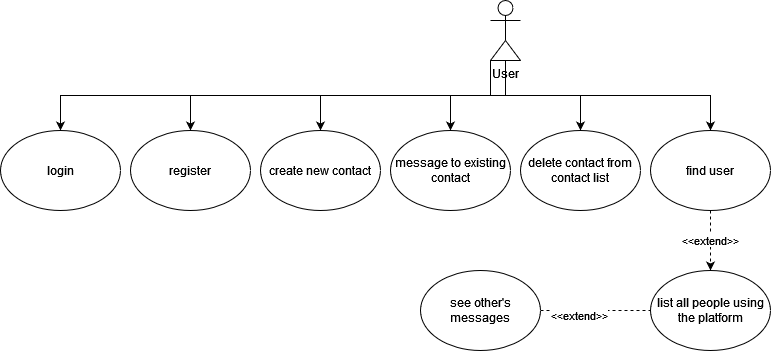

The diagram above was exported from draw.io. Its source (the exported page's mxGraphModel, read from the mxfile embedded in the PNG):
<mxGraphModel dx="1888" dy="590" grid="1" gridSize="10" guides="1" tooltips="1" connect="1" arrows="1" fold="1" page="1" pageScale="1" pageWidth="850" pageHeight="1100" math="0" shadow="0">
  <root>
    <mxCell id="0" />
    <mxCell id="1" parent="0" />
    <mxCell id="izuO7L81B7dwEZj_Vfyz-9" style="edgeStyle=orthogonalEdgeStyle;rounded=0;orthogonalLoop=1;jettySize=auto;html=1;exitX=0;exitY=1;exitDx=0;exitDy=0;exitPerimeter=0;" edge="1" parent="1" source="izuO7L81B7dwEZj_Vfyz-1">
      <mxGeometry relative="1" as="geometry">
        <mxPoint x="390" y="130" as="sourcePoint" />
        <mxPoint x="230" y="210" as="targetPoint" />
        <Array as="points">
          <mxPoint x="415" y="140" />
          <mxPoint x="415" y="175" />
          <mxPoint x="230" y="175" />
        </Array>
      </mxGeometry>
    </mxCell>
    <mxCell id="izuO7L81B7dwEZj_Vfyz-10" style="edgeStyle=orthogonalEdgeStyle;rounded=0;orthogonalLoop=1;jettySize=auto;html=1;exitX=0;exitY=1;exitDx=0;exitDy=0;exitPerimeter=0;entryX=0.5;entryY=0;entryDx=0;entryDy=0;" edge="1" parent="1" source="izuO7L81B7dwEZj_Vfyz-1" target="izuO7L81B7dwEZj_Vfyz-6">
      <mxGeometry relative="1" as="geometry">
        <Array as="points">
          <mxPoint x="415" y="140" />
          <mxPoint x="415" y="175" />
          <mxPoint x="360" y="175" />
        </Array>
      </mxGeometry>
    </mxCell>
    <mxCell id="izuO7L81B7dwEZj_Vfyz-11" style="edgeStyle=orthogonalEdgeStyle;rounded=0;orthogonalLoop=1;jettySize=auto;html=1;exitX=1;exitY=1;exitDx=0;exitDy=0;exitPerimeter=0;" edge="1" parent="1" source="izuO7L81B7dwEZj_Vfyz-1" target="izuO7L81B7dwEZj_Vfyz-7">
      <mxGeometry relative="1" as="geometry">
        <Array as="points">
          <mxPoint x="415" y="140" />
          <mxPoint x="415" y="175" />
          <mxPoint x="490" y="175" />
        </Array>
      </mxGeometry>
    </mxCell>
    <mxCell id="izuO7L81B7dwEZj_Vfyz-12" style="edgeStyle=orthogonalEdgeStyle;rounded=0;orthogonalLoop=1;jettySize=auto;html=1;exitX=1;exitY=1;exitDx=0;exitDy=0;exitPerimeter=0;entryX=0.5;entryY=0;entryDx=0;entryDy=0;" edge="1" parent="1" source="izuO7L81B7dwEZj_Vfyz-1" target="izuO7L81B7dwEZj_Vfyz-8">
      <mxGeometry relative="1" as="geometry">
        <Array as="points">
          <mxPoint x="415" y="140" />
          <mxPoint x="415" y="175" />
          <mxPoint x="620" y="175" />
        </Array>
      </mxGeometry>
    </mxCell>
    <mxCell id="izuO7L81B7dwEZj_Vfyz-17" style="edgeStyle=orthogonalEdgeStyle;rounded=0;orthogonalLoop=1;jettySize=auto;html=1;entryX=0.5;entryY=0;entryDx=0;entryDy=0;exitX=0;exitY=1;exitDx=0;exitDy=0;exitPerimeter=0;" edge="1" parent="1" source="izuO7L81B7dwEZj_Vfyz-1" target="izuO7L81B7dwEZj_Vfyz-14">
      <mxGeometry relative="1" as="geometry">
        <Array as="points">
          <mxPoint x="415" y="140" />
          <mxPoint x="415" y="175" />
          <mxPoint x="100" y="175" />
        </Array>
      </mxGeometry>
    </mxCell>
    <mxCell id="izuO7L81B7dwEZj_Vfyz-18" style="edgeStyle=orthogonalEdgeStyle;rounded=0;orthogonalLoop=1;jettySize=auto;html=1;exitX=0;exitY=1;exitDx=0;exitDy=0;exitPerimeter=0;entryX=0.5;entryY=0;entryDx=0;entryDy=0;" edge="1" parent="1" source="izuO7L81B7dwEZj_Vfyz-1" target="izuO7L81B7dwEZj_Vfyz-15">
      <mxGeometry relative="1" as="geometry" />
    </mxCell>
    <mxCell id="izuO7L81B7dwEZj_Vfyz-1" value="&lt;div&gt;User&lt;/div&gt;&lt;div&gt;&lt;br&gt;&lt;/div&gt;" style="shape=umlActor;verticalLabelPosition=bottom;verticalAlign=top;html=1;outlineConnect=0;" vertex="1" parent="1">
      <mxGeometry x="400" y="80" width="30" height="60" as="geometry" />
    </mxCell>
    <mxCell id="izuO7L81B7dwEZj_Vfyz-36" style="rounded=0;orthogonalLoop=1;jettySize=auto;html=1;exitX=1;exitY=0.5;exitDx=0;exitDy=0;entryX=0;entryY=0.5;entryDx=0;entryDy=0;endArrow=none;endFill=0;dashed=1;" edge="1" parent="1" source="izuO7L81B7dwEZj_Vfyz-4" target="izuO7L81B7dwEZj_Vfyz-34">
      <mxGeometry relative="1" as="geometry">
        <Array as="points">
          <mxPoint x="530" y="390" />
        </Array>
      </mxGeometry>
    </mxCell>
    <mxCell id="izuO7L81B7dwEZj_Vfyz-37" value="&amp;lt;&amp;lt;extend&amp;gt;&amp;gt;" style="edgeLabel;html=1;align=center;verticalAlign=middle;resizable=0;points=[];" vertex="1" connectable="0" parent="izuO7L81B7dwEZj_Vfyz-36">
      <mxGeometry x="-0.3039" y="-4" relative="1" as="geometry">
        <mxPoint as="offset" />
      </mxGeometry>
    </mxCell>
    <mxCell id="izuO7L81B7dwEZj_Vfyz-4" value="see other's messages" style="ellipse;whiteSpace=wrap;html=1;" vertex="1" parent="1">
      <mxGeometry x="330" y="350" width="120" height="80" as="geometry" />
    </mxCell>
    <mxCell id="izuO7L81B7dwEZj_Vfyz-5" value="&lt;div&gt;create new contact&lt;/div&gt;" style="ellipse;whiteSpace=wrap;html=1;" vertex="1" parent="1">
      <mxGeometry x="170" y="210" width="120" height="80" as="geometry" />
    </mxCell>
    <mxCell id="izuO7L81B7dwEZj_Vfyz-6" value="&lt;div&gt;message to existing  contact&lt;/div&gt;" style="ellipse;whiteSpace=wrap;html=1;" vertex="1" parent="1">
      <mxGeometry x="300" y="210" width="120" height="80" as="geometry" />
    </mxCell>
    <mxCell id="izuO7L81B7dwEZj_Vfyz-7" value="delete contact from contact list" style="ellipse;whiteSpace=wrap;html=1;" vertex="1" parent="1">
      <mxGeometry x="430" y="210" width="120" height="80" as="geometry" />
    </mxCell>
    <mxCell id="izuO7L81B7dwEZj_Vfyz-35" value="&amp;lt;&amp;lt;extend&amp;gt;&amp;gt;" style="edgeStyle=orthogonalEdgeStyle;rounded=0;orthogonalLoop=1;jettySize=auto;html=1;exitX=0.5;exitY=1;exitDx=0;exitDy=0;entryX=0.5;entryY=0;entryDx=0;entryDy=0;dashed=1;" edge="1" parent="1" source="izuO7L81B7dwEZj_Vfyz-8" target="izuO7L81B7dwEZj_Vfyz-34">
      <mxGeometry relative="1" as="geometry" />
    </mxCell>
    <mxCell id="izuO7L81B7dwEZj_Vfyz-8" value="find user" style="ellipse;whiteSpace=wrap;html=1;" vertex="1" parent="1">
      <mxGeometry x="560" y="210" width="120" height="80" as="geometry" />
    </mxCell>
    <mxCell id="izuO7L81B7dwEZj_Vfyz-14" value="register" style="ellipse;whiteSpace=wrap;html=1;" vertex="1" parent="1">
      <mxGeometry x="40" y="210" width="120" height="80" as="geometry" />
    </mxCell>
    <mxCell id="izuO7L81B7dwEZj_Vfyz-15" value="login" style="ellipse;whiteSpace=wrap;html=1;" vertex="1" parent="1">
      <mxGeometry x="-90" y="210" width="120" height="80" as="geometry" />
    </mxCell>
    <mxCell id="izuO7L81B7dwEZj_Vfyz-34" value="list all people using the platform " style="ellipse;whiteSpace=wrap;html=1;" vertex="1" parent="1">
      <mxGeometry x="560" y="350" width="120" height="80" as="geometry" />
    </mxCell>
  </root>
</mxGraphModel>